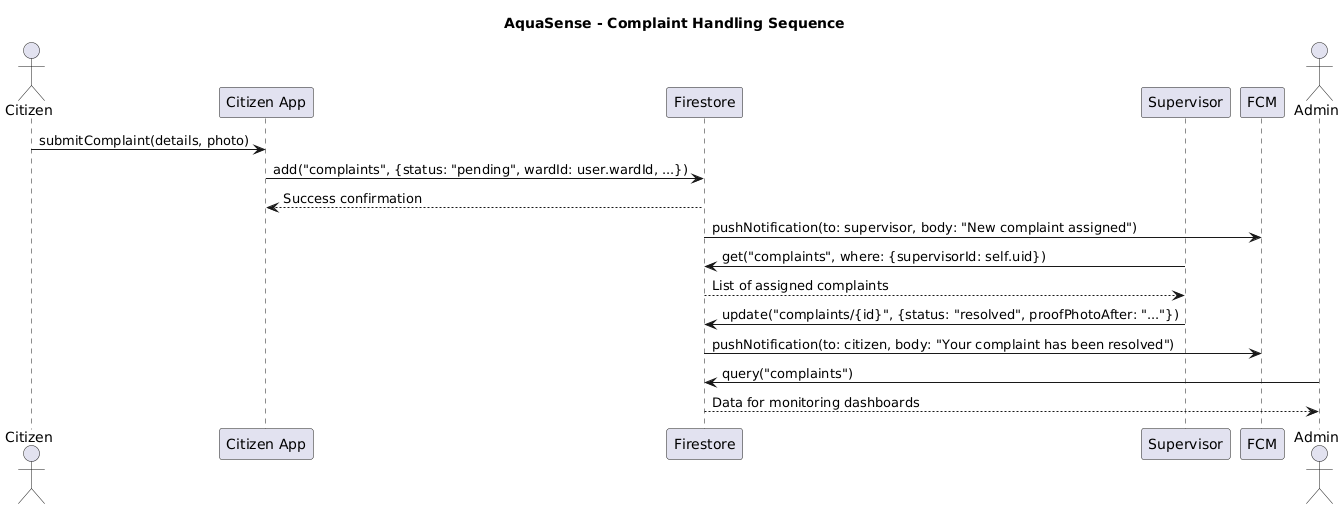

The diagram above was rendered by PlantUML. Its source (embedded in the PNG):
@startuml
title AquaSense - Complaint Handling Sequence

actor Citizen
participant "Citizen App" as App
participant "Firestore" as DB
participant "Supervisor" as Supervisor
participant "FCM" as FCM
actor Admin

Citizen -> App: submitComplaint(details, photo)
App -> DB: add("complaints", {status: "pending", wardId: user.wardId, ...})
DB --> App: Success confirmation
DB -> FCM: pushNotification(to: supervisor, body: "New complaint assigned")

Supervisor -> DB: get("complaints", where: {supervisorId: self.uid})
DB --> Supervisor: List of assigned complaints

Supervisor -> DB: update("complaints/{id}", {status: "resolved", proofPhotoAfter: "..."})
DB -> FCM: pushNotification(to: citizen, body: "Your complaint has been resolved")

Admin -> DB: query("complaints")
DB --> Admin: Data for monitoring dashboards
@enduml